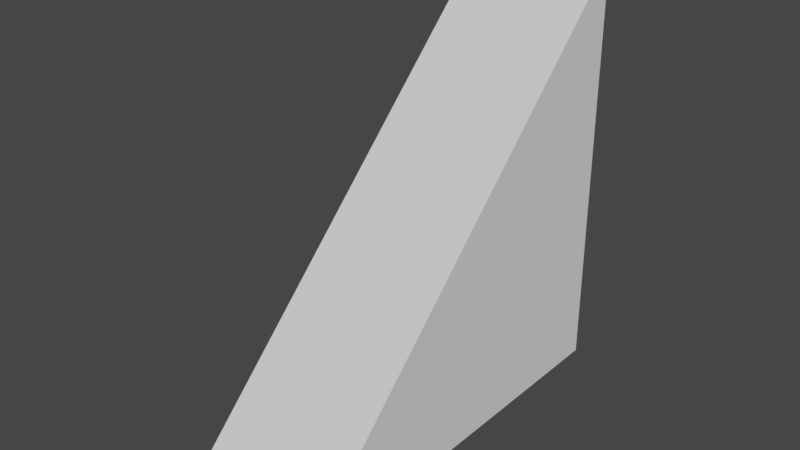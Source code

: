 # Source: right_angle_triangle.blend  (saved by Blender 2.92.15; exported with 4.5.12 LTS)
import bpy
from mathutils import Matrix  # noqa: F401  (used for matrix-valued properties, if any)

bpy.ops.wm.read_factory_settings(use_empty=True)
scene = bpy.context.scene
scene.name = 'Scene'

# ---- world
world_world = bpy.data.worlds.new('World'); scene.world = world_world
world_world.use_nodes = True; world_world.node_tree.nodes.clear()
_N = world_world.node_tree.nodes; _L = world_world.node_tree.links
n0 = _N.new('ShaderNodeOutputWorld'); n0.name = 'World Output'; n0.location = (300, 300)
n1 = _N.new('ShaderNodeBackground'); n1.name = 'Background'; n1.location = (10, 300)
n1.inputs[0].default_value = (0.05088, 0.05088, 0.05088, 1.0)
_L.new(n1.outputs[0], n0.inputs[0])
n0.is_active_output = True
world_world.color = (0.05088, 0.05088, 0.05088)
world_world.use_sun_shadow = False
world_world.sun_shadow_jitter_overblur = 0.0

# ---- meshes
me_plane = bpy.data.meshes.new('Plane')
me_plane.from_pydata([(0.05, -0.1, 0.025), (-0.1, 0.05, 0.025), (0.05, 0.05, 0.025), (0.05, -0.1, -0.025), (-0.1, 0.05, -0.025), (0.05, 0.05, -0.025)], [], [(1, 0, 2), (4, 5, 3), (2, 5, 4, 1), (0, 3, 5, 2), (1, 4, 3, 0)])
_uv = me_plane.uv_layers.new(name='UVMap')
_uv.uv.foreach_set('vector', [0.0, 1.0, 1.0, 0.0, 1.0, 1.0, 0.0, 1.0, 1.0, 1.0, 1.0, 0.0, 1.0, 1.0, 1.0, 1.0, 0.0, 1.0, 0.0, 1.0, 1.0, 0.0, 1.0, 0.0, 1.0, 1.0, 1.0, 1.0, 0.0, 1.0, 0.0, 1.0, 1.0, 0.0, 1.0, 0.0])
me_plane.use_remesh_fix_poles = True
me_plane.use_remesh_preserve_attributes = False
me_plane.use_mirror_vertex_groups = False
me_plane.update()

# ---- objects
ob_right_angle_triangle = bpy.data.objects.new('right_angle_triangle', me_plane)

# ---- transforms, parenting, visibility, modifiers, constraints
ob_right_angle_triangle.location = (0.0, 0.0, 0.0)
ob_right_angle_triangle.rotation_euler = (0.0, 1.571, 0.0)
ob_right_angle_triangle.lineart.crease_threshold = 0.0

# ---- collection membership
scene.collection.objects.link(ob_right_angle_triangle)

# ---- scene / render settings (as saved in the file)
scene.frame_start = 1; scene.frame_end = 250; scene.frame_set(1)
scene.render.engine = 'BLENDER_EEVEE_NEXT'
scene.cycles.use_denoising = False
scene.cycles.samples = 128
scene.cycles.sampling_pattern = 'TABULATED_SOBOL'
scene.cycles.use_adaptive_sampling = False
scene.cycles.use_light_tree = False
scene.view_settings.view_transform = 'Filmic'
bpy.context.view_layer.update()

# ---- added for rendering (the .blend has no active camera and no usable light): camera, sun
cam_auto = bpy.data.cameras.new('AutoCamera')
cam_auto.lens = 50.0
cam_auto.sensor_width = 36.0
cam_auto.clip_end = 1000.0
ob_auto_camera = bpy.data.objects.new('AutoCamera', cam_auto)
scene.collection.objects.link(ob_auto_camera)
ob_auto_camera.location = (0.201648, -0.266978, 0.186318)
ob_auto_camera.rotation_euler = (1.09748, -7.21219e-08, 0.694738)
scene.camera = ob_auto_camera
light_auto_sun = bpy.data.lights.new('AutoSun', 'SUN')
light_auto_sun.energy = 3.0
light_auto_sun.angle = 0.0523599
ob_auto_sun = bpy.data.objects.new('AutoSun', light_auto_sun)
scene.collection.objects.link(ob_auto_sun)
ob_auto_sun.rotation_euler = (0.872665, 0.174533, 0.523599)
bpy.context.view_layer.update()
